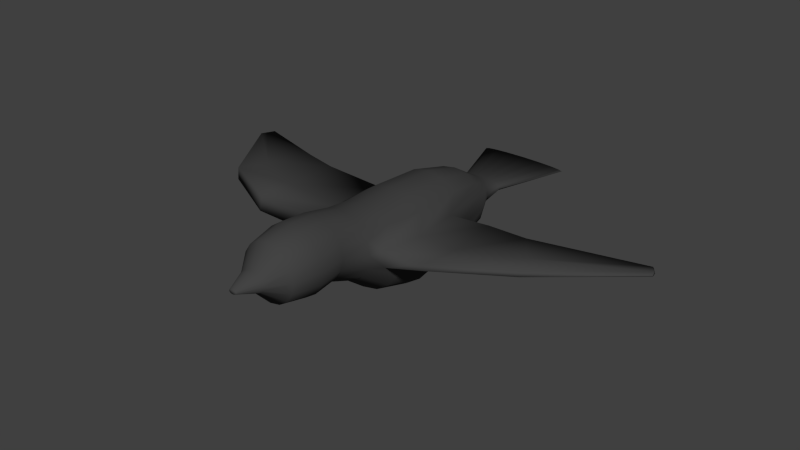 # Source: lintu_taivaalle.blend  (saved by Blender 2.70.0; exported with 4.5.12 LTS)
import bpy
from mathutils import Matrix  # noqa: F401  (used for matrix-valued properties, if any)

bpy.ops.wm.read_factory_settings(use_empty=True)
scene = bpy.context.scene
scene.name = 'Scene'

# ---- collections
col_collection_1 = bpy.data.collections.new('Collection 1'); scene.collection.children.link(col_collection_1)

# ---- materials (node trees are filled in below, after node groups)
mat_material_001 = bpy.data.materials.new('Material.001')
mat_material_001.alpha_threshold = 0.0
mat_material_001.use_transparent_shadow = False
mat_material_001.diffuse_color = (0.0578, 0.0578, 0.0578, 1.0)
mat_material_001.roughness = 0.5
mat_material_001.specular_intensity = 0.08633
mat_material_001.line_color = (0.0, 0.0, 0.0, 1.0)

# ---- material node trees

# ---- world
world_world = bpy.data.worlds.new('World'); scene.world = world_world
world_world.color = (0.05088, 0.05088, 0.05088)
world_world.use_sun_shadow = False
world_world.sun_shadow_jitter_overblur = 0.0
world_world.cycles.sampling_method = 'MANUAL'
world_world.cycles.sample_map_resolution = 256

# ---- meshes
me_circle = bpy.data.meshes.new('Circle')
me_circle.from_pydata([(-2.534e-09, 0.4501, 1.382), (-0.3566, 0.4501, 1.311), (-0.659, 0.4501, 1.109), (-0.861, 0.8292, 0.8068), (-0.932, 0.8292, 0.4501), (-0.861, 0.4501, 0.09349), (-0.659, 0.4501, -0.2089), (-0.3566, 0.4501, -0.4109), (-1.433e-07, 0.4501, -0.4818), (0.3566, 0.4501, -0.4109), (0.659, 0.4501, -0.2089), (0.861, 0.4501, 0.09349), (0.932, 0.7373, 0.4501), (0.861, 0.7373, 0.8068), (0.659, 0.4501, 1.109), (0.3566, 0.4501, 1.311), (-1.248e-08, -0.4501, 1.143), (-0.2898, -0.4501, 1.09), (-0.5355, -0.4501, 0.9397), (-0.6996, -0.4501, 0.7151), (-0.7572, -0.4501, 0.4501), (-0.6996, -0.4501, 0.1852), (-0.5355, -0.4501, -0.03943), (-0.2898, -0.4501, -0.1895), (-1.268e-07, -0.4501, -0.2422), (0.2898, -0.4501, -0.1895), (0.5355, -0.4501, -0.03943), (0.6996, -0.4501, 0.1852), (0.7572, -0.4501, 0.4501), (0.6996, -0.4501, 0.7151), (0.5355, -0.4501, 0.9397), (0.2898, -0.4501, 1.09), (-3.519e-08, -0.9892, 0.8185), (-0.1837, -0.9892, 0.7905), (-0.3394, -0.9892, 0.7106), (-0.4434, -0.9892, 0.5911), (-0.48, -0.9892, 0.4501), (-0.4434, -0.9892, 0.3092), (-0.3394, -0.9892, 0.1897), (-0.1837, -0.9892, 0.1098), (-1.077e-07, -0.9892, 0.08179), (0.1837, -0.9892, 0.1098), (0.3394, -0.9892, 0.1897), (0.4434, -0.9892, 0.3092), (0.48, -0.9892, 0.4501), (0.4434, -0.9892, 0.5911), (0.3394, -0.9892, 0.7106), (0.1837, -0.9892, 0.7905), (-3.519e-08, -1.437, 0.5868), (-0.1837, -1.437, 0.5764), (-0.3394, -1.437, 0.5468), (-0.4434, -1.437, 0.5024), (-0.48, -1.437, 0.4501), (-0.4434, -1.437, 0.3978), (-0.3394, -1.437, 0.3535), (-0.1837, -1.437, 0.3239), (-1.077e-07, -1.437, 0.3135), (0.1837, -1.437, 0.3239), (0.3394, -1.437, 0.3535), (0.4434, -1.437, 0.3978), (0.48, -1.437, 0.4501), (0.4434, -1.437, 0.5024), (0.3394, -1.437, 0.5468), (0.1837, -1.437, 0.5764), (2.614e-08, -3.032, 0.5073), (-0.3926, -3.032, 0.503), (-0.7254, -3.032, 0.4906), (-0.9478, -3.032, 0.472), (-1.026, -3.032, 0.4501), (-0.9478, -3.032, 0.4283), (-0.7254, -3.032, 0.4097), (-0.3926, -3.032, 0.3973), (-1.288e-07, -3.032, 0.393), (0.3926, -3.032, 0.3973), (0.7254, -3.032, 0.4097), (0.9478, -3.032, 0.4283), (1.026, -3.032, 0.4501), (0.9478, -3.032, 0.472), (0.7254, -3.032, 0.4906), (0.3926, -3.032, 0.503), (5.768e-09, 1.599, 1.432), (-0.3978, 1.599, 1.353), (-0.735, 1.599, 1.127), (-0.9604, 1.886, 0.7901), (-1.039, 1.886, 0.4681), (-0.9604, 1.599, -0.005435), (-0.735, 1.599, -0.3427), (-0.3978, 1.599, -0.568), (-1.512e-07, 1.599, -0.6471), (0.3978, 1.599, -0.568), (0.735, 1.599, -0.3427), (0.9604, 1.599, -0.005435), (1.039, 1.886, 0.4681), (0.9604, 1.886, 0.7901), (0.735, 1.599, 1.127), (0.3978, 1.599, 1.353), (-3.327e-09, 2.451, 1.431), (-0.3527, 2.451, 1.361), (-0.6517, 2.451, 1.161), (-0.8515, 2.856, 0.8624), (-0.9217, 2.856, 0.5097), (-0.8515, 2.451, 0.157), (-0.6517, 2.451, -0.142), (-0.3527, 2.451, -0.3418), (-1.425e-07, 2.451, -0.412), (0.3527, 2.451, -0.3418), (0.6517, 2.451, -0.142), (0.8515, 2.451, 0.157), (0.9217, 2.738, 0.5097), (0.8515, 2.738, 0.8624), (0.6517, 2.451, 1.161), (0.3527, 2.451, 1.361), (-1.468e-08, 3.072, 1.518), (-0.2815, 3.072, 1.462), (-0.5202, 3.072, 1.302), (-0.6797, 3.072, 1.064), (-0.7357, 3.072, 0.7823), (-0.6797, 3.072, 0.5007), (-0.5202, 3.072, 0.2621), (-0.2815, 3.072, 0.1026), (-1.258e-07, 3.072, 0.04657), (0.2815, 3.072, 0.1026), (0.5202, 3.072, 0.2621), (0.6797, 3.072, 0.5007), (0.7357, 3.072, 0.7823), (0.6797, 3.072, 1.064), (0.5202, 3.072, 1.302), (0.2815, 3.072, 1.462), (-1.967e-08, 3.736, 1.667), (-0.2607, 3.736, 1.615), (-0.4817, 3.736, 1.467), (-0.6293, 3.736, 1.246), (-0.6812, 3.736, 0.9855), (-0.6293, 3.736, 0.7248), (-0.4817, 3.736, 0.5039), (-0.2607, 3.736, 0.3562), (-1.225e-07, 3.736, 0.3043), (0.2607, 3.736, 0.3562), (0.4817, 3.736, 0.5039), (0.6293, 3.736, 0.7248), (0.6812, 3.736, 0.9855), (0.6293, 3.736, 1.246), (0.4817, 3.736, 1.467), (0.2607, 3.736, 1.615), (-1.315e-08, 4.303, 1.703), (-0.2803, 4.303, 1.647), (-0.5179, 4.303, 1.488), (-0.6767, 4.303, 1.251), (-0.7325, 4.303, 0.9705), (-0.6767, 4.303, 0.6902), (-0.5179, 4.303, 0.4525), (-0.2803, 4.303, 0.2938), (-1.238e-07, 4.303, 0.238), (0.2803, 4.303, 0.2938), (0.5179, 4.303, 0.4525), (0.6767, 4.303, 0.6902), (0.7325, 4.303, 0.9705), (0.6767, 4.303, 1.251), (0.5179, 4.303, 1.488), (0.2803, 4.303, 1.647), (-2.89e-08, 4.925, 1.578), (-0.2328, 4.925, 1.532), (-0.4302, 4.925, 1.4), (-0.5621, 4.925, 1.203), (-0.6085, 4.925, 0.9698), (-0.5621, 4.925, 0.737), (-0.4302, 4.925, 0.5396), (-0.2328, 4.925, 0.4077), (-1.208e-07, 4.925, 0.3613), (0.2328, 4.925, 0.4077), (0.4302, 4.925, 0.5396), (0.5621, 4.925, 0.737), (0.6085, 4.925, 0.9698), (0.5621, 4.925, 1.203), (0.4302, 4.925, 1.4), (0.2328, 4.925, 1.532), (-6.062e-08, 5.309, 1.184), (-0.115, 5.309, 1.167), (-0.2125, 5.309, 1.121), (-0.2777, 5.309, 1.052), (-0.3005, 5.309, 0.9698), (-0.2777, 5.309, 0.888), (-0.2125, 5.309, 0.8187), (-0.115, 5.309, 0.7723), (-1.06e-07, 5.309, 0.7561), (0.115, 5.309, 0.7723), (0.2125, 5.309, 0.8187), (0.2777, 5.309, 0.888), (0.3005, 5.309, 0.9698), (0.2777, 5.309, 1.052), (0.2125, 5.309, 1.121), (0.115, 5.309, 1.167), (-7.409e-08, 5.772, 1.017), (-0.03241, 5.772, 1.013), (-0.05988, 5.772, 1.003), (-0.07824, 5.772, 0.9879), (-0.08468, 5.772, 0.9698), (-0.07824, 5.772, 0.9518), (-0.05988, 5.772, 0.9365), (-0.03241, 5.772, 0.9263), (-8.688e-08, 5.772, 0.9227), (0.03241, 5.772, 0.9263), (0.05988, 5.772, 0.9365), (0.07824, 5.772, 0.9518), (0.08468, 5.772, 0.9698), (0.07824, 5.772, 0.9879), (0.05988, 5.772, 1.003), (0.03241, 5.772, 1.013), (-2.075, 1.109, 0.9459), (-2.004, 1.109, 1.056), (-2.182, 2.258, 1.004), (-2.103, 2.258, 1.051), (-2.065, 3.111, 0.9643), (-1.994, 3.111, 1.074), (-2.856, 1.007, 0.912), (-2.792, 1.038, 1.023), (-3.281, 1.632, 0.9698), (-3.21, 1.666, 1.017), (-3.42, 2.182, 0.9304), (-3.357, 2.213, 1.04), (-4.942, 0.1033, 0.761), (-4.927, 0.1111, 0.7886), (-5.049, 0.259, 0.7565), (-5.031, 0.2677, 0.7873), (-5.083, 0.3964, 0.7656), (-5.068, 0.4041, 0.7929), (2.141, 1.024, 1.061), (2.212, 1.024, 0.7047), (2.24, 2.172, 1.045), (2.319, 2.172, 0.7227), (2.132, 3.025, 1.117), (2.202, 3.025, 0.7643), (2.975, 0.7618, 1.004), (3.029, 0.7392, 0.7103), (3.417, 1.603, 0.9907), (3.477, 1.578, 0.7384), (3.607, 2.286, 1.05), (3.66, 2.264, 0.7594), (4.871, -0.003052, 0.8182), (4.881, -0.007558, 0.7598), (4.959, 0.1642, 0.8155), (4.971, 0.1592, 0.7503), (4.996, 0.3001, 0.8274), (5.007, 0.2956, 0.7695)], [], [(10, 26, 25, 9), (3, 19, 18, 2), (11, 27, 26, 10), (4, 20, 19, 3), (12, 28, 27, 11), (5, 21, 20, 4), (13, 29, 28, 12), (6, 22, 21, 5), (14, 30, 29, 13), (7, 23, 22, 6), (15, 31, 30, 14), (8, 24, 23, 7), (1, 17, 16, 0), (0, 16, 31, 15), (9, 25, 24, 8), (2, 18, 17, 1), (25, 41, 40, 24), (18, 34, 33, 17), (26, 42, 41, 25), (19, 35, 34, 18), (27, 43, 42, 26), (20, 36, 35, 19), (28, 44, 43, 27), (21, 37, 36, 20), (29, 45, 44, 28), (22, 38, 37, 21), (30, 46, 45, 29), (23, 39, 38, 22), (31, 47, 46, 30), (24, 40, 39, 23), (17, 33, 32, 16), (16, 32, 47, 31), (46, 62, 61, 45), (39, 55, 54, 38), (47, 63, 62, 46), (40, 56, 55, 39), (33, 49, 48, 32), (32, 48, 63, 47), (41, 57, 56, 40), (34, 50, 49, 33), (42, 58, 57, 41), (35, 51, 50, 34), (43, 59, 58, 42), (36, 52, 51, 35), (44, 60, 59, 43), (37, 53, 52, 36), (45, 61, 60, 44), (38, 54, 53, 37), (52, 68, 67, 51), (60, 76, 75, 59), (53, 69, 68, 52), (61, 77, 76, 60), (54, 70, 69, 53), (62, 78, 77, 61), (55, 71, 70, 54), (63, 79, 78, 62), (56, 72, 71, 55), (49, 65, 64, 48), (48, 64, 79, 63), (57, 73, 72, 56), (50, 66, 65, 49), (58, 74, 73, 57), (51, 67, 66, 50), (59, 75, 74, 58), (65, 66, 67, 68, 69, 70, 71, 72, 73, 74, 75, 76, 77, 78, 79, 64), (9, 89, 90, 10), (2, 82, 83, 3), (10, 90, 91, 11), (84, 210, 212, 100), (11, 91, 92, 12), (4, 84, 85, 5), (13, 226, 228, 93), (5, 85, 86, 6), (13, 93, 94, 14), (6, 86, 87, 7), (14, 94, 95, 15), (7, 87, 88, 8), (0, 80, 81, 1), (15, 95, 80, 0), (8, 88, 89, 9), (1, 81, 82, 2), (91, 107, 108, 92), (84, 100, 101, 85), (108, 231, 229, 92), (85, 101, 102, 86), (93, 109, 110, 94), (86, 102, 103, 87), (94, 110, 111, 95), (87, 103, 104, 88), (80, 96, 97, 81), (95, 111, 96, 80), (88, 104, 105, 89), (81, 97, 98, 82), (89, 105, 106, 90), (82, 98, 99, 83), (90, 106, 107, 91), (100, 212, 213, 99), (97, 113, 114, 98), (105, 121, 122, 106), (98, 114, 115, 99), (106, 122, 123, 107), (99, 115, 116, 100), (107, 123, 124, 108), (100, 116, 117, 101), (108, 124, 125, 109), (101, 117, 118, 102), (109, 125, 126, 110), (102, 118, 119, 103), (110, 126, 127, 111), (103, 119, 120, 104), (96, 112, 113, 97), (111, 127, 112, 96), (104, 120, 121, 105), (118, 134, 135, 119), (126, 142, 143, 127), (119, 135, 136, 120), (112, 128, 129, 113), (127, 143, 128, 112), (120, 136, 137, 121), (113, 129, 130, 114), (121, 137, 138, 122), (114, 130, 131, 115), (122, 138, 139, 123), (115, 131, 132, 116), (123, 139, 140, 124), (116, 132, 133, 117), (124, 140, 141, 125), (117, 133, 134, 118), (125, 141, 142, 126), (139, 155, 156, 140), (132, 148, 149, 133), (140, 156, 157, 141), (133, 149, 150, 134), (141, 157, 158, 142), (134, 150, 151, 135), (142, 158, 159, 143), (135, 151, 152, 136), (128, 144, 145, 129), (143, 159, 144, 128), (136, 152, 153, 137), (129, 145, 146, 130), (137, 153, 154, 138), (130, 146, 147, 131), (138, 154, 155, 139), (131, 147, 148, 132), (145, 161, 162, 146), (153, 169, 170, 154), (146, 162, 163, 147), (154, 170, 171, 155), (147, 163, 164, 148), (155, 171, 172, 156), (148, 164, 165, 149), (156, 172, 173, 157), (149, 165, 166, 150), (157, 173, 174, 158), (150, 166, 167, 151), (158, 174, 175, 159), (151, 167, 168, 152), (144, 160, 161, 145), (159, 175, 160, 144), (152, 168, 169, 153), (166, 182, 183, 167), (174, 190, 191, 175), (167, 183, 184, 168), (160, 176, 177, 161), (175, 191, 176, 160), (168, 184, 185, 169), (161, 177, 178, 162), (169, 185, 186, 170), (162, 178, 179, 163), (170, 186, 187, 171), (163, 179, 180, 164), (171, 187, 188, 172), (164, 180, 181, 165), (172, 188, 189, 173), (165, 181, 182, 166), (173, 189, 190, 174), (187, 203, 204, 188), (180, 196, 197, 181), (188, 204, 205, 189), (181, 197, 198, 182), (189, 205, 206, 190), (182, 198, 199, 183), (190, 206, 207, 191), (183, 199, 200, 184), (176, 192, 193, 177), (191, 207, 192, 176), (184, 200, 201, 185), (177, 193, 194, 178), (185, 201, 202, 186), (178, 194, 195, 179), (186, 202, 203, 187), (179, 195, 196, 180), (193, 192, 207, 206, 205, 204, 203, 202, 201, 200, 199, 198, 197, 196, 195, 194), (212, 218, 219, 213), (213, 219, 217, 211), (83, 211, 209, 3), (3, 209, 208, 4), (4, 208, 210, 84), (99, 213, 211, 83), (216, 222, 224, 218), (215, 221, 220, 214), (211, 217, 215, 209), (209, 215, 214, 208), (210, 216, 218, 212), (208, 214, 216, 210), (221, 223, 222, 220), (223, 225, 224, 222), (214, 220, 222, 216), (219, 225, 223, 217), (218, 224, 225, 219), (217, 223, 221, 215), (226, 232, 234, 228), (231, 237, 235, 229), (92, 229, 227, 12), (109, 230, 231, 108), (12, 227, 226, 13), (93, 228, 230, 109), (236, 242, 243, 237), (234, 240, 242, 236), (228, 234, 236, 230), (230, 236, 237, 231), (229, 235, 233, 227), (227, 233, 232, 226), (239, 241, 240, 238), (241, 243, 242, 240), (235, 241, 239, 233), (233, 239, 238, 232), (237, 243, 241, 235), (232, 238, 240, 234)])
me_circle.polygons.foreach_set('use_smooth', [True] * 230)
me_circle.materials.append(mat_material_001)
me_circle.use_remesh_preserve_volume = False
me_circle.use_remesh_preserve_attributes = False
me_circle.use_mirror_vertex_groups = False
me_circle.update()
arm_armature = bpy.data.armatures.new('Armature')  # bones are not reproduced

# ---- objects
ob_armature = bpy.data.objects.new('Armature', arm_armature)
ob_circle = bpy.data.objects.new('Circle', me_circle)

# ---- transforms, parenting, visibility, modifiers, constraints
ob_armature.location = (0.1174, -2.291, 1.017)
ob_armature.show_in_front = True
ob_armature.lineart.crease_threshold = 0.0
ob_circle.parent = ob_armature
ob_circle.matrix_parent_inverse = Matrix(((1.0, 0.0, 0.0, -0.1174), (0.0, 1.0, 0.0, 2.291), (0.0, -2.98e-08, 1.0, -1.017), (0.0, 0.0, 0.0, 1.0)))
ob_circle.location = (0.0, 1.87, 0.0)
ob_circle.rotation_euler = (0.0, -0.0, 3.142)
ob_circle.lineart.crease_threshold = 0.0
_vg = ob_circle.vertex_groups.new(name='Group')
_vg = ob_circle.vertex_groups.new(name='Group.001')
_vg = ob_circle.vertex_groups.new(name='Bone')
for _i, _w in zip([80, 81, 82, 83, 84, 86, 87, 88, 89, 90, 95, 96, 97, 98, 99, 100, 101, 102, 103, 104, 105, 106, 107, 108, 109, 110, 111, 112, 113, 114, 115, 116, 117, 118, 119, 120, 121, 122, 123, 124, 125, 126, 127, 128, 129, 130, 131, 132, 133, 134, 135, 136, 137, 138, 139, 140, 141, 142, 143, 144, 145, 146, 147, 148, 149, 150, 151, 152, 153, 154, 155, 156, 157, 158, 159, 160, 161, 162, 163, 164, 165, 166, 167, 168, 169, 170, 171, 172, 173, 174, 175, 176, 177, 178, 179, 180, 181, 182, 183, 184, 185, 186, 187, 188, 189, 190, 191, 192, 193, 194, 195, 196, 197, 198, 199, 200, 201, 202, 203, 204, 205, 206, 207, 212, 213], [0.06687, 0.06097, 0.0115, 0.06433, 0.001154, 0.008959, 0.0167, 0.02197, 0.0202, 0.008809, 0.03984, 0.6806, 0.7045, 0.355, 0.6079, 0.3045, 0.1372, 0.1295, 0.1355, 0.1567, 0.1578, 0.1423, 0.1019, 0.1428, 0.147, 0.1366, 0.3065, 0.9203, 0.9317, 0.9124, 0.866, 0.8075, 0.7515, 0.7788, 0.78, 0.7716, 0.7575, 0.7355, 0.702, 0.6485, 0.697, 0.797, 0.8658, 0.9817, 0.9848, 0.9849, 0.9822, 0.9768, 0.9699, 0.9644, 0.9606, 0.9549, 0.9477, 0.9399, 0.9334, 0.932, 0.9457, 0.963, 0.9744, 0.9922, 0.9937, 0.9943, 0.9939, 0.9928, 0.9911, 0.9892, 0.9871, 0.9849, 0.9825, 0.9804, 0.9793, 0.9797, 0.9825, 0.9863, 0.9897, 0.9892, 0.9898, 0.9901, 0.99, 0.9896, 0.9891, 0.9884, 0.9875, 0.9867, 0.9859, 0.9853, 0.985, 0.9853, 0.986, 0.9871, 0.9882, 0.9835, 0.9838, 0.9841, 0.9843, 0.9844, 0.9842, 0.9838, 0.9834, 0.983, 0.983, 0.9831, 0.9832, 0.9833, 0.9834, 0.9834, 0.9834, 0.9816, 0.9816, 0.9816, 0.9817, 0.9817, 0.9817, 0.9816, 0.9816, 0.9816, 0.9816, 0.9816, 0.9816, 0.9816, 0.9816, 0.9816, 0.9816, 0.01833, 0.04004]): _vg.add([_i], _w, 'REPLACE')
_vg = ob_circle.vertex_groups.new(name='Bone.001')
for _i, _w in zip([0, 1, 2, 3, 4, 5, 6, 7, 8, 9, 10, 11, 12, 13, 14, 15, 16, 17, 18, 19, 20, 21, 22, 23, 24, 25, 26, 27, 28, 29, 30, 31, 32, 33, 34, 35, 36, 37, 38, 39, 40, 41, 42, 43, 44, 45, 46, 47, 50, 51, 52, 53, 54, 57, 58, 59, 60, 61, 62, 63, 80, 81, 82, 83, 84, 85, 86, 87, 88, 89, 90, 91, 92, 93, 94, 95, 96, 97, 98, 100, 101, 102, 103, 104, 105, 106, 107, 110, 111, 118, 119, 120, 121, 122, 208, 209, 226, 227], [0.9645, 0.9727, 0.9719, 0.8162, 0.8216, 0.9224, 0.9399, 0.9457, 0.9438, 0.9359, 0.9224, 0.9036, 0.7609, 0.763, 0.9014, 0.942, 0.9816, 0.9863, 0.9909, 0.9807, 0.978, 0.974, 0.9731, 0.9723, 0.97, 0.9665, 0.9635, 0.9642, 0.9578, 0.9611, 0.966, 0.9744, 0.9094, 0.9139, 0.9054, 0.893, 0.8867, 0.8872, 0.8934, 0.8983, 0.8932, 0.8783, 0.8609, 0.8483, 0.8454, 0.8521, 0.869, 0.8915, 0.03212, 0.05067, 0.05186, 0.05239, 0.03574, 0.04705, 0.07329, 0.08238, 0.0834, 0.08415, 0.07533, 0.04735, 0.8072, 0.8051, 0.6544, 0.1951, 0.1372, 0.6538, 0.7473, 0.7759, 0.7667, 0.733, 0.6638, 0.5228, 0.1088, 0.1032, 0.3561, 0.6869, 0.09296, 0.09722, 0.1204, 0.02997, 0.1682, 0.3511, 0.3784, 0.2873, 0.2305, 0.1813, 0.1315, 0.04222, 0.08427, 0.04467, 0.06526, 0.06411, 0.05356, 0.02833, 0.1135, 0.1182, 0.1026, 0.08099]): _vg.add([_i], _w, 'REPLACE')
_vg = ob_circle.vertex_groups.new(name='pyrstö')
for _i, _w in zip([26, 27, 28, 32, 33, 34, 35, 36, 37, 38, 39, 40, 41, 42, 43, 44, 45, 46, 47, 48, 49, 50, 51, 52, 53, 54, 55, 56, 57, 58, 59, 60, 61, 62, 63, 64, 65, 66, 67, 68, 69, 70, 71, 72, 73, 74, 75, 76, 77, 78, 79], [0.0007037, 0.002507, 0.001194, 0.08993, 0.08578, 0.09445, 0.1064, 0.1124, 0.1118, 0.1055, 0.1006, 0.1055, 0.1201, 0.1373, 0.1496, 0.1522, 0.1456, 0.1292, 0.1073, 0.9842, 0.9798, 0.9589, 0.9493, 0.9481, 0.9476, 0.9571, 0.9798, 0.9838, 0.9514, 0.9266, 0.9175, 0.9165, 0.9157, 0.9245, 0.9513, 0.9953, 0.9948, 0.9944, 0.9943, 0.9944, 0.9942, 0.9944, 0.9948, 0.9953, 0.9926, 0.9905, 0.9895, 0.9894, 0.9894, 0.9904, 0.9926]): _vg.add([_i], _w, 'REPLACE')
_vg = ob_circle.vertex_groups.new(name='Bone.003')
for _i, _w in zip([3, 4, 5, 6, 80, 81, 82, 83, 84, 85, 86, 87, 88, 96, 97, 98, 99, 100, 101, 102, 103, 104, 113, 114, 115, 116, 117, 118, 119, 120, 208, 209, 212, 213], [0.1082, 0.1154, 0.04135, 0.00824, 0.01362, 0.09249, 0.2709, 0.6383, 0.7405, 0.2476, 0.1292, 0.06856, 0.0242, 0.03342, 0.1357, 0.477, 0.2769, 0.5372, 0.5443, 0.2081, 0.08915, 0.04324, 0.003492, 0.05298, 0.09215, 0.135, 0.1694, 0.1065, 0.05741, 0.01019, 0.02558, 0.04838, 0.002934, 0.01278]): _vg.add([_i], _w, 'REPLACE')
_vg = ob_circle.vertex_groups.new(name='Bone.004')
for _i, _w in zip([3, 4, 82, 83, 84, 85, 99, 100, 101, 208, 209, 210, 211, 212, 213, 214, 215, 216, 217, 218, 219, 220, 221, 222, 223, 224, 225], [0.06095, 0.04727, 0.01775, 0.09418, 0.08491, 0.01408, 0.05438, 0.03303, 0.004458, 0.8425, 0.8252, 0.9844, 0.9892, 0.2887, 0.3088, 0.9804, 0.977, 1.0, 1.0, 0.9934, 0.9765, 1.006, 1.005, 1.006, 1.006, 1.006, 1.006]): _vg.add([_i], _w, 'REPLACE')
_vg = ob_circle.vertex_groups.new(name='Bone.005')
for _i, _w in zip([8, 9, 10, 11, 12, 13, 14, 15, 80, 81, 85, 86, 87, 88, 89, 90, 91, 92, 93, 94, 95, 96, 97, 101, 102, 103, 104, 105, 106, 107, 108, 109, 110, 111, 112, 118, 119, 120, 121, 122, 123, 124, 125, 126, 127, 137, 138, 139, 140, 141, 142, 226, 227, 230, 231], [0.007639, 0.02551, 0.04273, 0.05011, 0.1546, 0.1579, 0.06375, 0.02347, 0.08552, 0.007594, 0.03327, 0.07602, 0.1103, 0.1496, 0.1988, 0.2761, 0.4208, 0.8046, 0.7768, 0.5755, 0.2404, 0.1791, 0.05244, 0.11, 0.2938, 0.3871, 0.5002, 0.5759, 0.6461, 0.7287, 0.783, 0.7791, 0.7933, 0.5863, 0.04696, 0.05093, 0.08824, 0.1274, 0.166, 0.207, 0.2566, 0.3259, 0.2767, 0.1806, 0.1082, 0.02198, 0.0447, 0.05707, 0.06083, 0.04509, 0.01169, 0.02153, 0.05404, 0.4209, 0.4204]): _vg.add([_i], _w, 'REPLACE')
_vg = ob_circle.vertex_groups.new(name='Bone.006')
for _i, _w in zip([11, 12, 13, 14, 91, 92, 93, 94, 107, 108, 109, 226, 227, 228, 229, 230, 231, 232, 233, 234, 235, 236, 237, 238, 239, 240, 241, 242, 243], [0.02052, 0.07637, 0.07074, 0.002363, 0.01713, 0.06907, 0.09637, 0.02664, 0.0142, 0.05428, 0.0533, 0.8602, 0.8633, 0.9977, 0.9811, 0.5714, 0.5727, 0.9813, 0.9834, 0.9988, 1.001, 0.9837, 0.9824, 0.9994, 0.9996, 0.9997, 1.0, 0.9997, 0.9997]): _vg.add([_i], _w, 'REPLACE')
_vg = ob_circle.vertex_groups.new(name='boss1')
_vg = ob_circle.vertex_groups.new(name='boss2')
for _i, _w in zip([99, 100, 212, 213], [0.04158, 0.05252, 0.6489, 0.6125]): _vg.add([_i], _w, 'REPLACE')
_m = ob_circle.modifiers.new('Armature', 'ARMATURE')
_m.object = ob_armature

# ---- collection membership
col_collection_1.objects.link(ob_armature)
col_collection_1.objects.link(ob_circle)

# ---- scene / render settings (as saved in the file)
scene.frame_start = 0; scene.frame_end = 30; scene.frame_set(1)
scene.render.engine = 'BLENDER_EEVEE_NEXT'
scene.render.resolution_percentage = 50
scene.render.dither_intensity = 0.0
scene.cycles.use_denoising = False
scene.cycles.samples = 10
scene.cycles.sampling_pattern = 'TABULATED_SOBOL'
scene.cycles.light_sampling_threshold = 0.0
scene.cycles.use_adaptive_sampling = False
scene.cycles.use_light_tree = False
scene.cycles.blur_glossy = 0.0
scene.cycles.volume_bounces = 1
scene.cycles.pixel_filter_type = 'GAUSSIAN'
scene.cycles.sample_clamp_indirect = 0.0
scene.view_settings.view_transform = 'Standard'
bpy.context.view_layer.update()

# ---- added for rendering (the .blend has no active camera and no usable light): camera, sun
cam_auto = bpy.data.cameras.new('AutoCamera')
cam_auto.lens = 50.0
cam_auto.sensor_width = 36.0
cam_auto.clip_end = 1000.0
ob_auto_camera = bpy.data.objects.new('AutoCamera', cam_auto)
scene.collection.objects.link(ob_auto_camera)
ob_auto_camera.location = (12.6172, -14.5945, 10.5911)
ob_auto_camera.rotation_euler = (1.09748, -7.21219e-08, 0.694738)
scene.camera = ob_auto_camera
light_auto_sun = bpy.data.lights.new('AutoSun', 'SUN')
light_auto_sun.energy = 3.0
light_auto_sun.angle = 0.0523599
ob_auto_sun = bpy.data.objects.new('AutoSun', light_auto_sun)
scene.collection.objects.link(ob_auto_sun)
ob_auto_sun.rotation_euler = (0.872665, 0.174533, 0.523599)
bpy.context.view_layer.update()
